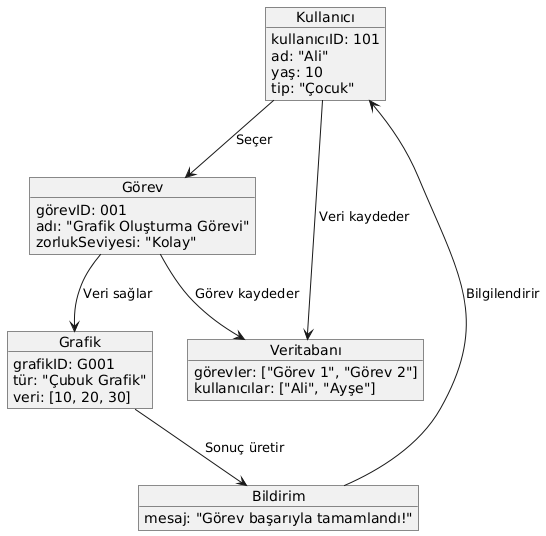

The diagram above was rendered by PlantUML. Its source (embedded in the PNG):
@startuml
object "Kullanıcı" as User {
  kullanıcıID: 101
  ad: "Ali"
  yaş: 10
  tip: "Çocuk"
}

object "Görev" as Task {
  görevID: 001
  adı: "Grafik Oluşturma Görevi"
  zorlukSeviyesi: "Kolay"
}

object "Grafik" as Graph {
  grafikID: G001
  tür: "Çubuk Grafik"
  veri: [10, 20, 30]
}

object "Bildirim" as Notification {
  mesaj: "Görev başarıyla tamamlandı!"
}

object "Veritabanı" as Database {
  görevler: ["Görev 1", "Görev 2"]
  kullanıcılar: ["Ali", "Ayşe"]
}

User --> Task : "Seçer"
Task --> Graph : "Veri sağlar"
Graph --> Notification : "Sonuç üretir"
Notification --> User : "Bilgilendirir"
User --> Database : "Veri kaydeder"
Task --> Database : "Görev kaydeder"
@enduml